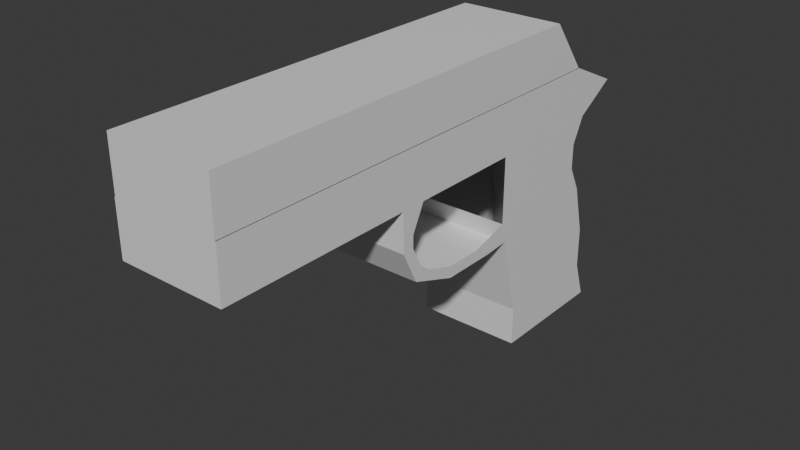 # Source: test.blend  (saved by Blender 5.1.30; exported with 4.5.12 LTS)
import bpy
from mathutils import Matrix  # noqa: F401  (used for matrix-valued properties, if any)

bpy.ops.wm.read_factory_settings(use_empty=True)
scene = bpy.context.scene
scene.name = 'Scene'

# ---- materials (node trees are filled in below, after node groups)
mat_material = bpy.data.materials.new('Material')
mat_material.alpha_threshold = 0.0
mat_material.use_backface_culling_lightprobe_volume = False
mat_material.roughness = 0.5
mat_material.line_color = (0.0, 0.0, 0.0, 1.0)

# ---- material node trees
mat_material.use_nodes = True; mat_material.node_tree.nodes.clear()
_N = mat_material.node_tree.nodes; _L = mat_material.node_tree.links
n0 = _N.new('ShaderNodeOutputMaterial'); n0.name = 'Material Output'; n0.location = (200, 100)
n1 = _N.new('ShaderNodeBsdfPrincipled'); n1.name = 'Principled BSDF'; n1.location = (-200, 100)
_L.new(n1.outputs[0], n0.inputs[0])
n0.is_active_output = True

# ---- world
world_world = bpy.data.worlds.new('World'); scene.world = world_world
world_world.use_nodes = True; world_world.node_tree.nodes.clear()
_N = world_world.node_tree.nodes; _L = world_world.node_tree.links
n0 = _N.new('ShaderNodeOutputWorld'); n0.name = 'World Output'; n0.location = (200, 100)
n1 = _N.new('ShaderNodeBackground'); n1.name = 'Background'; n1.location = (-200, 100)
n1.inputs[0].default_value = (0.05088, 0.05088, 0.05088, 1.0)
_L.new(n1.outputs[0], n0.inputs[0])
n0.is_active_output = True
world_world.color = (0.05088, 0.05088, 0.05088)
world_world.sun_shadow_jitter_overblur = 0.0

# ---- meshes
me_cube = bpy.data.meshes.new('Cube')
me_cube.from_pydata([(-0.4137, 1.929, 0.2), (0.4137, 1.6, 0.0), (0.4137, -2.0, 0.0), (0.4137, 1.929, 0.2), (0.4137, 1.5, -0.2), (-0.4137, -2.0, 0.0), (0.4137, 1.5, 0.4), (-0.4137, 1.5, 0.4), (-0.4137, 1.5, -0.2), (-0.4137, 1.6, 0.0), (-0.4137, -2.0, 0.4049), (0.4137, -2.0, 0.4049), (-0.4137, 1.5, -0.4), (0.4137, 1.5, -0.4), (-0.4137, 1.6, -0.6), (0.4137, 1.6, -0.6), (-0.4137, 1.7, -1.0), (0.4137, 1.7, -1.0), (-0.4137, 1.7, -1.318), (0.4137, 1.7, -1.318), (-0.4137, 1.8, -1.618), (0.4137, 1.8, -1.618), (-0.4137, 0.8, -1.618), (0.4137, 0.8, -1.618), (-0.4137, 0.8, -1.318), (0.4137, 0.8, -1.318), (-0.4137, 0.6, -0.5182), (0.4137, 0.6, -0.5182), (-0.4137, 0.6, 0.0), (0.4137, 0.6, 0.0), (-0.4137, 0.3, -0.6), (0.4137, 0.3, -0.6), (-0.4137, 0.0, -0.6), (0.4137, 0.0, -0.6), (-0.4137, -0.3, -0.5), (0.4137, -0.3, -0.5), (-0.4137, -0.4, -0.3), (0.4137, -0.4, -0.3), (-0.4137, -0.4, -0.2), (0.4137, -0.4, -0.2), (-0.4137, -0.3, 0.0), (0.4137, -0.3, 0.0), (-0.4137, 0.6394, -0.6758), (0.4137, 0.6394, -0.6758), (-0.4137, 0.43, -0.69), (0.4137, 0.43, -0.69), (-0.4137, 0.0, -0.69), (0.4137, 0.0, -0.69), (-0.4137, -0.3677, -0.5588), (0.4137, -0.3677, -0.5588), (-0.4137, -0.4952, -0.3038), (0.4137, -0.4952, -0.3038), (0.4137, -0.4952, -0.1763), (-0.4137, -0.5, 0.0), (0.4137, -0.5, 0.0), (-0.4137, -0.4952, -0.1763)], [(29, 28)], [(9, 7, 0), (9, 1, 2, 5), (1, 9, 0, 3), (8, 4, 1, 9), (6, 1, 3), (2, 11, 10, 5), (0, 7, 6, 3), (12, 13, 15, 14), (14, 15, 17, 16), (16, 17, 19, 18), (18, 19, 21, 20), (20, 21, 23, 22), (22, 23, 25, 24), (24, 25, 27, 26), (35, 33, 47, 49), (1, 6, 11, 2), (5, 10, 7, 9), (12, 13, 4, 8), (1, 29, 27, 25, 23, 21, 19, 17, 15, 13, 4), (8, 12, 14, 16, 18, 20, 22, 24, 26, 28, 9), (40, 41, 54, 53), (32, 34, 48, 46), (39, 37, 51, 52), (36, 38, 55, 50), (33, 31, 45, 47), (30, 32, 46, 44), (37, 35, 49, 51), (34, 36, 50, 48), (41, 39, 52, 54), (31, 27, 43, 45), (43, 42, 44, 45), (45, 44, 46, 47), (47, 46, 48, 49), (49, 48, 50, 51), (51, 50, 55, 52), (52, 55, 53, 54), (26, 30, 44, 42), (38, 40, 53, 55)])
_uv = me_cube.uv_layers.new(name='UVMap')
_uv.uv.foreach_set('vector', [0.375, 0.25, 0.5425, 0.25, 0.375, 0.25, 0.125, 0.5, 0.375, 0.5, 0.375, 0.75, 0.125, 0.75, 0.375, 0.5, 0.125, 0.5, 0.125, 0.5, 0.375, 0.5, 0.125, 0.5, 0.375, 0.5, 0.375, 0.5, 0.125, 0.5, 0.5425, 0.5, 0.375, 0.5, 0.375, 0.5, 0.375, 0.75, 0.5, 0.75, 0.5, 1.0, 0.375, 1.0, 0.375, 0.25, 0.5425, 0.25, 0.5425, 0.5, 0.375, 0.5, 0.125, 0.5, 0.375, 0.5, 0.375, 0.5, 0.125, 0.5, 0.125, 0.5, 0.375, 0.5, 0.375, 0.5, 0.125, 0.5, 0.125, 0.5, 0.375, 0.5, 0.375, 0.5, 0.125, 0.5, 0.125, 0.5, 0.375, 0.5, 0.375, 0.5, 0.125, 0.5, 0.125, 0.5, 0.375, 0.5, 0.375, 0.5, 0.125, 0.5, 0.125, 0.5, 0.375, 0.5, 0.375, 0.5, 0.125, 0.5, 0.125, 0.5, 0.375, 0.5, 0.375, 0.5, 0.125, 0.5, 0.0, 0.0, 0.0, 0.0, 0.0, 0.0, 0.0, 0.0, 0.375, 0.5, 0.5425, 0.5, 0.5, 0.75, 0.375, 0.75, 0.375, 0.0, 0.5, 0.0, 0.5425, 0.25, 0.375, 0.25, 0.125, 0.5, 0.375, 0.5, 0.375, 0.5, 0.125, 0.5, 0.375, 0.5, 0.375, 0.5, 0.375, 0.5, 0.375, 0.5, 0.375, 0.5, 0.375, 0.5, 0.375, 0.5, 0.375, 0.5, 0.375, 0.5, 0.375, 0.5, 0.375, 0.5, 0.125, 0.5, 0.125, 0.5, 0.125, 0.5, 0.125, 0.5, 0.125, 0.5, 0.125, 0.5, 0.125, 0.5, 0.125, 0.5, 0.125, 0.5, 0.125, 0.5, 0.125, 0.5, 0.0, 0.0, 0.0, 0.0, 0.0, 0.0, 0.0, 0.0, 0.0, 0.0, 0.0, 0.0, 0.0, 0.0, 0.0, 0.0, 0.0, 0.0, 0.0, 0.0, 0.0, 0.0, 0.0, 0.0, 0.0, 0.0, 0.0, 0.0, 0.0, 0.0, 0.0, 0.0, 0.0, 0.0, 0.0, 0.0, 0.0, 0.0, 0.0, 0.0, 0.0, 0.0, 0.0, 0.0, 0.0, 0.0, 0.0, 0.0, 0.0, 0.0, 0.0, 0.0, 0.0, 0.0, 0.0, 0.0, 0.0, 0.0, 0.0, 0.0, 0.0, 0.0, 0.0, 0.0, 0.0, 0.0, 0.0, 0.0, 0.0, 0.0, 0.0, 0.0, 0.0, 0.0, 0.0, 0.0, 0.0, 0.0, 0.0, 0.0, 0.375, 0.5, 0.125, 0.5, 0.125, 0.5, 0.375, 0.5, 0.375, 0.5, 0.125, 0.5, 0.125, 0.5, 0.375, 0.5, 0.375, 0.5, 0.125, 0.5, 0.125, 0.5, 0.375, 0.5, 0.375, 0.5, 0.125, 0.5, 0.125, 0.5, 0.375, 0.5, 0.375, 0.5, 0.125, 0.5, 0.125, 0.5, 0.375, 0.5, 0.375, 0.5, 0.125, 0.5, 0.125, 0.5, 0.375, 0.5, 0.0, 0.0, 0.0, 0.0, 0.0, 0.0, 0.0, 0.0, 0.0, 0.0, 0.0, 0.0, 0.0, 0.0, 0.0, 0.0])
me_cube.materials.append(mat_material)
me_cube.use_mirror_x = True
me_cube.use_mirror_vertex_groups = False
me_cube.update()
me_cube_001 = bpy.data.meshes.new('Cube.001')
me_cube_001.from_pydata([(0.4073, 1.5, 0.4), (-0.4073, 1.5, 0.4), (-0.4073, -2.0, 0.4049), (0.4073, -2.0, 0.4049), (0.4073, -2.0, 0.8), (-0.4073, -2.0, 0.8), (0.4073, 1.2, 0.8), (-0.4073, 1.2, 0.8)], [], [(3, 4, 5, 2), (0, 6, 4, 3), (6, 7, 5, 4), (2, 5, 7, 1), (7, 6, 0, 1)])
_uv = me_cube_001.uv_layers.new(name='UVMap')
_uv.uv.foreach_set('vector', [0.5, 0.75, 0.625, 0.75, 0.625, 1.0, 0.5, 1.0, 0.5425, 0.5, 0.625, 0.5143, 0.625, 0.75, 0.5, 0.75, 0.625, 0.5143, 0.875, 0.5214, 0.875, 0.75, 0.625, 0.75, 0.5, 0.0, 0.625, 0.0, 0.625, 0.2393, 0.5425, 0.25, 0.625, 0.2393, 0.625, 0.5143, 0.5425, 0.5, 0.5425, 0.25])
me_cube_001.materials.append(mat_material)
me_cube_001.use_mirror_x = True
me_cube_001.use_mirror_vertex_groups = False
me_cube_001.update()
arm_armature = bpy.data.armatures.new('Armature')  # bones are not reproduced

# ---- objects
ob_body = bpy.data.objects.new('Body', me_cube)
ob_empty = bpy.data.objects.new('Empty', None)
ob_empty_001 = bpy.data.objects.new('Empty.001', None)
ob_slide = bpy.data.objects.new('Slide', me_cube_001)
ob_armature = bpy.data.objects.new('Armature', arm_armature)

# ---- transforms, parenting, visibility, modifiers, constraints
ob_body.location = (0.0, 0.0, 0.0)
ob_body.lock_rotations_4d = False
ob_body.empty_display_type = 'ARROWS'
ob_body.lineart.crease_threshold = 0.0
ob_body.use_mesh_mirror_x = True
ob_empty.location = (6.557e-08, -2.5, 2.9)
ob_empty.rotation_euler = (1.571, 0.0, 1.571)
ob_empty.empty_display_type = 'IMAGE'
ob_empty.empty_display_size = 5.0
ob_empty.empty_image_depth = 'BACK'
ob_empty_001.location = (6.557e-08, 2.5, 2.9)
ob_empty_001.rotation_euler = (1.571, 0.0, 1.571)
ob_empty_001.empty_display_type = 'IMAGE'
ob_empty_001.empty_display_size = 5.0
ob_empty_001.empty_image_depth = 'BACK'
ob_slide.parent = ob_armature
ob_slide.matrix_parent_inverse = Matrix(((1.0, -0.0, 0.0, -0.0), (-0.0, 1.0, -0.0, -0.7873), (0.0, -0.0, 1.0, 0.4876), (-0.0, 0.0, -0.0, 1.0)))
ob_slide.location = (0.0, 0.0, 0.0)
ob_slide.lock_rotations_4d = False
ob_slide.empty_display_type = 'ARROWS'
ob_slide.lineart.crease_threshold = 0.0
ob_slide.use_mesh_mirror_x = True
_vg = ob_slide.vertex_groups.new(name='Bone')
for _i, _w in zip([0, 1, 6, 7], [0.7728, 0.7663, 0.5327, 0.5237]): _vg.add([_i], _w, 'REPLACE')
_vg = ob_slide.vertex_groups.new(name='Bone.001')
for _i, _w in zip([0, 1, 2, 3, 4, 5, 6, 7], [0.2272, 0.2337, 1.069, 0.9892, 0.9972, 1.029, 0.4673, 0.4763]): _vg.add([_i], _w, 'REPLACE')
_m = ob_slide.modifiers.new('Armature', 'ARMATURE')
_m.object = ob_armature
ob_armature.location = (0.0, 0.7873, -0.4876)

# ---- collection membership
scene.collection.objects.link(ob_body)
scene.collection.objects.link(ob_empty)
scene.collection.objects.link(ob_empty_001)
scene.collection.objects.link(ob_slide)
scene.collection.objects.link(ob_armature)

# ---- scene / render settings (as saved in the file)
scene.frame_start = 1; scene.frame_end = 250; scene.frame_set(1)
scene.render.engine = 'BLENDER_EEVEE_NEXT'
scene.render.bake_bias = 0.0
scene.render.bake_samples = 0
scene.cycles.sampling_pattern = 'TABULATED_SOBOL'
scene.eevee.use_volume_custom_range = False
bpy.context.view_layer.update()

# ---- added for rendering (the .blend has no active camera and no usable light): camera, sun
cam_auto = bpy.data.cameras.new('AutoCamera')
cam_auto.lens = 50.0
cam_auto.sensor_width = 36.0
cam_auto.clip_end = 1000.0
ob_auto_camera = bpy.data.objects.new('AutoCamera', cam_auto)
scene.collection.objects.link(ob_auto_camera)
ob_auto_camera.location = (4.33694, -5.23964, 3.06046)
ob_auto_camera.rotation_euler = (1.09748, -7.21219e-08, 0.694738)
scene.camera = ob_auto_camera
light_auto_sun = bpy.data.lights.new('AutoSun', 'SUN')
light_auto_sun.energy = 3.0
light_auto_sun.angle = 0.0523599
ob_auto_sun = bpy.data.objects.new('AutoSun', light_auto_sun)
scene.collection.objects.link(ob_auto_sun)
ob_auto_sun.rotation_euler = (0.872665, 0.174533, 0.523599)
bpy.context.view_layer.update()
